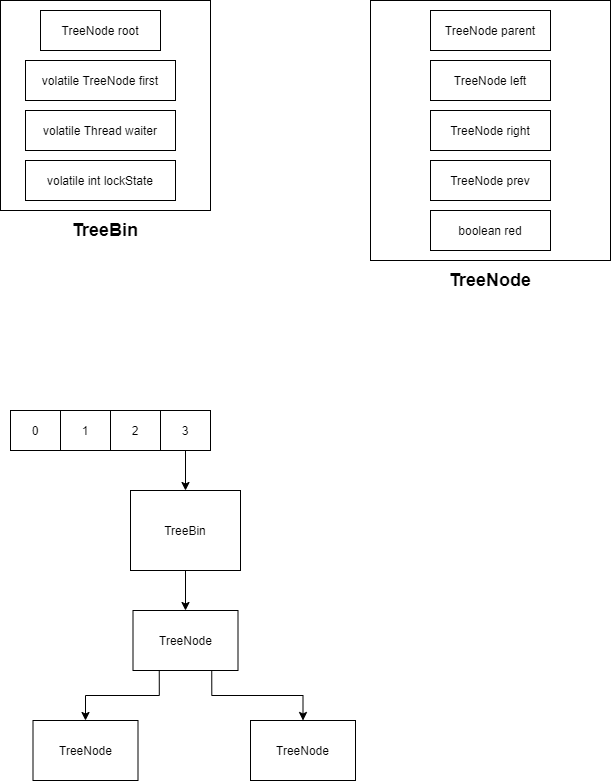

The diagram above was exported from draw.io. Its source (the exported page's mxGraphModel, read from the mxfile embedded in the PNG):
<mxGraphModel dx="1024" dy="1761" grid="1" gridSize="10" guides="1" tooltips="1" connect="1" arrows="1" fold="1" page="1" pageScale="1" pageWidth="827" pageHeight="1169" math="0" shadow="0">
  <root>
    <mxCell id="0" />
    <mxCell id="1" parent="0" />
    <mxCell id="OhIcGouD_XnlD8jofNYs-1" value="0" style="rounded=0;whiteSpace=wrap;html=1;" parent="1" vertex="1">
      <mxGeometry x="160" y="120" width="50" height="40" as="geometry" />
    </mxCell>
    <mxCell id="OhIcGouD_XnlD8jofNYs-3" value="1" style="rounded=0;whiteSpace=wrap;html=1;" parent="1" vertex="1">
      <mxGeometry x="210" y="120" width="50" height="40" as="geometry" />
    </mxCell>
    <mxCell id="OhIcGouD_XnlD8jofNYs-4" value="2" style="rounded=0;whiteSpace=wrap;html=1;" parent="1" vertex="1">
      <mxGeometry x="260" y="120" width="50" height="40" as="geometry" />
    </mxCell>
    <mxCell id="OhIcGouD_XnlD8jofNYs-7" style="edgeStyle=orthogonalEdgeStyle;rounded=0;orthogonalLoop=1;jettySize=auto;html=1;exitX=0.5;exitY=1;exitDx=0;exitDy=0;" parent="1" source="OhIcGouD_XnlD8jofNYs-5" target="OhIcGouD_XnlD8jofNYs-6" edge="1">
      <mxGeometry relative="1" as="geometry" />
    </mxCell>
    <mxCell id="OhIcGouD_XnlD8jofNYs-5" value="3" style="rounded=0;whiteSpace=wrap;html=1;" parent="1" vertex="1">
      <mxGeometry x="310" y="120" width="50" height="40" as="geometry" />
    </mxCell>
    <mxCell id="OhIcGouD_XnlD8jofNYs-9" style="edgeStyle=orthogonalEdgeStyle;rounded=0;orthogonalLoop=1;jettySize=auto;html=1;exitX=0.5;exitY=1;exitDx=0;exitDy=0;" parent="1" source="OhIcGouD_XnlD8jofNYs-6" target="OhIcGouD_XnlD8jofNYs-8" edge="1">
      <mxGeometry relative="1" as="geometry" />
    </mxCell>
    <mxCell id="OhIcGouD_XnlD8jofNYs-6" value="TreeBin" style="rounded=0;whiteSpace=wrap;html=1;" parent="1" vertex="1">
      <mxGeometry x="280" y="200" width="110" height="80" as="geometry" />
    </mxCell>
    <mxCell id="OhIcGouD_XnlD8jofNYs-11" style="edgeStyle=orthogonalEdgeStyle;rounded=0;orthogonalLoop=1;jettySize=auto;html=1;exitX=0.25;exitY=1;exitDx=0;exitDy=0;" parent="1" source="OhIcGouD_XnlD8jofNYs-8" target="OhIcGouD_XnlD8jofNYs-10" edge="1">
      <mxGeometry relative="1" as="geometry" />
    </mxCell>
    <mxCell id="OhIcGouD_XnlD8jofNYs-13" style="edgeStyle=orthogonalEdgeStyle;rounded=0;orthogonalLoop=1;jettySize=auto;html=1;exitX=0.75;exitY=1;exitDx=0;exitDy=0;" parent="1" source="OhIcGouD_XnlD8jofNYs-8" target="OhIcGouD_XnlD8jofNYs-12" edge="1">
      <mxGeometry relative="1" as="geometry" />
    </mxCell>
    <mxCell id="OhIcGouD_XnlD8jofNYs-8" value="TreeNode" style="rounded=0;whiteSpace=wrap;html=1;" parent="1" vertex="1">
      <mxGeometry x="282.5" y="320" width="105" height="60" as="geometry" />
    </mxCell>
    <mxCell id="OhIcGouD_XnlD8jofNYs-10" value="TreeNode" style="rounded=0;whiteSpace=wrap;html=1;" parent="1" vertex="1">
      <mxGeometry x="182.5" y="430" width="105" height="60" as="geometry" />
    </mxCell>
    <mxCell id="OhIcGouD_XnlD8jofNYs-12" value="TreeNode" style="rounded=0;whiteSpace=wrap;html=1;" parent="1" vertex="1">
      <mxGeometry x="400" y="430" width="105" height="60" as="geometry" />
    </mxCell>
    <mxCell id="OhIcGouD_XnlD8jofNYs-14" value="" style="rounded=0;whiteSpace=wrap;html=1;" parent="1" vertex="1">
      <mxGeometry x="150" y="-290" width="210" height="210" as="geometry" />
    </mxCell>
    <mxCell id="OhIcGouD_XnlD8jofNYs-15" value="&lt;b&gt;&lt;font style=&quot;font-size: 18px&quot;&gt;TreeBin&lt;/font&gt;&lt;/b&gt;" style="text;html=1;strokeColor=none;fillColor=none;align=center;verticalAlign=middle;whiteSpace=wrap;rounded=0;" parent="1" vertex="1">
      <mxGeometry x="235" y="-70" width="40" height="20" as="geometry" />
    </mxCell>
    <mxCell id="OhIcGouD_XnlD8jofNYs-17" value="" style="rounded=0;whiteSpace=wrap;html=1;" parent="1" vertex="1">
      <mxGeometry x="520" y="-290" width="240" height="260" as="geometry" />
    </mxCell>
    <mxCell id="OhIcGouD_XnlD8jofNYs-18" value="&lt;b&gt;&lt;font style=&quot;font-size: 18px&quot;&gt;TreeNode&lt;/font&gt;&lt;/b&gt;" style="text;html=1;strokeColor=none;fillColor=none;align=center;verticalAlign=middle;whiteSpace=wrap;rounded=0;" parent="1" vertex="1">
      <mxGeometry x="620" y="-20" width="40" height="20" as="geometry" />
    </mxCell>
    <mxCell id="OhIcGouD_XnlD8jofNYs-19" value="TreeNode root" style="rounded=0;whiteSpace=wrap;html=1;" parent="1" vertex="1">
      <mxGeometry x="190" y="-280" width="120" height="40" as="geometry" />
    </mxCell>
    <mxCell id="OhIcGouD_XnlD8jofNYs-20" value="volatile TreeNode first" style="rounded=0;whiteSpace=wrap;html=1;" parent="1" vertex="1">
      <mxGeometry x="175" y="-230" width="150" height="40" as="geometry" />
    </mxCell>
    <mxCell id="OhIcGouD_XnlD8jofNYs-21" value="volatile Thread waiter" style="rounded=0;whiteSpace=wrap;html=1;" parent="1" vertex="1">
      <mxGeometry x="175" y="-180" width="150" height="40" as="geometry" />
    </mxCell>
    <mxCell id="OhIcGouD_XnlD8jofNYs-22" value="volatile int lockState" style="rounded=0;whiteSpace=wrap;html=1;" parent="1" vertex="1">
      <mxGeometry x="175" y="-130" width="150" height="40" as="geometry" />
    </mxCell>
    <mxCell id="OhIcGouD_XnlD8jofNYs-23" value="TreeNode parent" style="rounded=0;whiteSpace=wrap;html=1;" parent="1" vertex="1">
      <mxGeometry x="580" y="-280" width="120" height="40" as="geometry" />
    </mxCell>
    <mxCell id="OhIcGouD_XnlD8jofNYs-24" value="TreeNode left" style="rounded=0;whiteSpace=wrap;html=1;" parent="1" vertex="1">
      <mxGeometry x="580" y="-230" width="120" height="40" as="geometry" />
    </mxCell>
    <mxCell id="OhIcGouD_XnlD8jofNYs-25" value="TreeNode right" style="rounded=0;whiteSpace=wrap;html=1;" parent="1" vertex="1">
      <mxGeometry x="580" y="-180" width="120" height="40" as="geometry" />
    </mxCell>
    <mxCell id="OhIcGouD_XnlD8jofNYs-26" value="TreeNode prev" style="rounded=0;whiteSpace=wrap;html=1;" parent="1" vertex="1">
      <mxGeometry x="580" y="-130" width="120" height="40" as="geometry" />
    </mxCell>
    <mxCell id="OhIcGouD_XnlD8jofNYs-27" value="boolean red" style="rounded=0;whiteSpace=wrap;html=1;" parent="1" vertex="1">
      <mxGeometry x="580" y="-80" width="120" height="40" as="geometry" />
    </mxCell>
  </root>
</mxGraphModel>